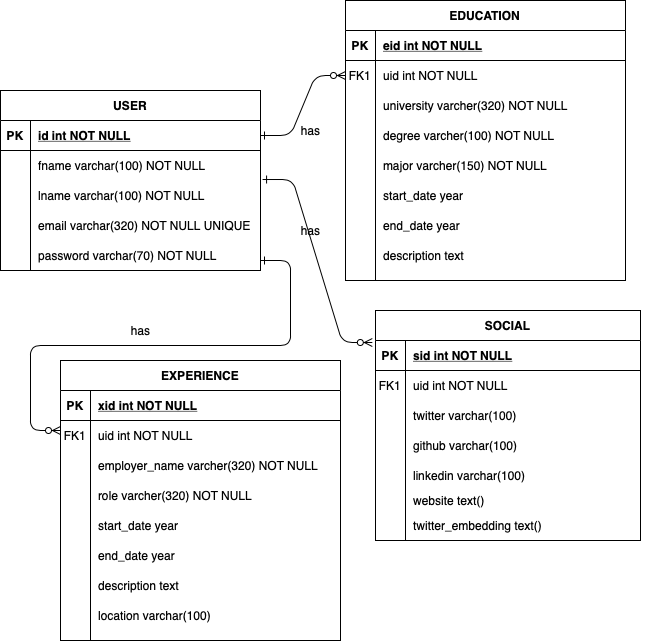

The diagram above was exported from draw.io. Its source (the exported page's mxGraphModel, read from the mxfile embedded in the PNG):
<mxGraphModel dx="1186" dy="639" grid="1" gridSize="10" guides="1" tooltips="1" connect="1" arrows="1" fold="1" page="1" pageScale="1" pageWidth="850" pageHeight="1100" math="0" shadow="0" extFonts="Permanent Marker^https://fonts.googleapis.com/css?family=Permanent+Marker">
  <root>
    <mxCell id="0" />
    <mxCell id="1" parent="0" />
    <mxCell id="C-vyLk0tnHw3VtMMgP7b-1" value="" style="edgeStyle=entityRelationEdgeStyle;endArrow=ERzeroToMany;startArrow=ERone;endFill=1;startFill=0;" parent="1" source="C-vyLk0tnHw3VtMMgP7b-24" target="C-vyLk0tnHw3VtMMgP7b-6" edge="1">
      <mxGeometry width="100" height="100" relative="1" as="geometry">
        <mxPoint x="340" y="720" as="sourcePoint" />
        <mxPoint x="440" y="620" as="targetPoint" />
      </mxGeometry>
    </mxCell>
    <mxCell id="C-vyLk0tnHw3VtMMgP7b-2" value="EDUCATION" style="shape=table;startSize=30;container=1;collapsible=1;childLayout=tableLayout;fixedRows=1;rowLines=0;fontStyle=1;align=center;resizeLast=1;" parent="1" vertex="1">
      <mxGeometry x="425" y="20" width="280" height="280" as="geometry" />
    </mxCell>
    <mxCell id="C-vyLk0tnHw3VtMMgP7b-3" value="" style="shape=partialRectangle;collapsible=0;dropTarget=0;pointerEvents=0;fillColor=none;points=[[0,0.5],[1,0.5]];portConstraint=eastwest;top=0;left=0;right=0;bottom=1;" parent="C-vyLk0tnHw3VtMMgP7b-2" vertex="1">
      <mxGeometry y="30" width="280" height="30" as="geometry" />
    </mxCell>
    <mxCell id="C-vyLk0tnHw3VtMMgP7b-4" value="PK" style="shape=partialRectangle;overflow=hidden;connectable=0;fillColor=none;top=0;left=0;bottom=0;right=0;fontStyle=1;" parent="C-vyLk0tnHw3VtMMgP7b-3" vertex="1">
      <mxGeometry width="30" height="30" as="geometry" />
    </mxCell>
    <mxCell id="C-vyLk0tnHw3VtMMgP7b-5" value="eid int NOT NULL " style="shape=partialRectangle;overflow=hidden;connectable=0;fillColor=none;top=0;left=0;bottom=0;right=0;align=left;spacingLeft=6;fontStyle=5;" parent="C-vyLk0tnHw3VtMMgP7b-3" vertex="1">
      <mxGeometry x="30" width="250" height="30" as="geometry" />
    </mxCell>
    <mxCell id="C-vyLk0tnHw3VtMMgP7b-6" value="" style="shape=partialRectangle;collapsible=0;dropTarget=0;pointerEvents=0;fillColor=none;points=[[0,0.5],[1,0.5]];portConstraint=eastwest;top=0;left=0;right=0;bottom=0;" parent="C-vyLk0tnHw3VtMMgP7b-2" vertex="1">
      <mxGeometry y="60" width="280" height="30" as="geometry" />
    </mxCell>
    <mxCell id="C-vyLk0tnHw3VtMMgP7b-7" value="FK1" style="shape=partialRectangle;overflow=hidden;connectable=0;fillColor=none;top=0;left=0;bottom=0;right=0;" parent="C-vyLk0tnHw3VtMMgP7b-6" vertex="1">
      <mxGeometry width="30" height="30" as="geometry" />
    </mxCell>
    <mxCell id="C-vyLk0tnHw3VtMMgP7b-8" value="uid int NOT NULL" style="shape=partialRectangle;overflow=hidden;connectable=0;fillColor=none;top=0;left=0;bottom=0;right=0;align=left;spacingLeft=6;" parent="C-vyLk0tnHw3VtMMgP7b-6" vertex="1">
      <mxGeometry x="30" width="250" height="30" as="geometry" />
    </mxCell>
    <mxCell id="C-vyLk0tnHw3VtMMgP7b-9" value="" style="shape=partialRectangle;collapsible=0;dropTarget=0;pointerEvents=0;fillColor=none;points=[[0,0.5],[1,0.5]];portConstraint=eastwest;top=0;left=0;right=0;bottom=0;" parent="C-vyLk0tnHw3VtMMgP7b-2" vertex="1">
      <mxGeometry y="90" width="280" height="30" as="geometry" />
    </mxCell>
    <mxCell id="C-vyLk0tnHw3VtMMgP7b-10" value="" style="shape=partialRectangle;overflow=hidden;connectable=0;fillColor=none;top=0;left=0;bottom=0;right=0;" parent="C-vyLk0tnHw3VtMMgP7b-9" vertex="1">
      <mxGeometry width="30" height="30" as="geometry" />
    </mxCell>
    <mxCell id="C-vyLk0tnHw3VtMMgP7b-11" value="university varcher(320) NOT NULL" style="shape=partialRectangle;overflow=hidden;connectable=0;fillColor=none;top=0;left=0;bottom=0;right=0;align=left;spacingLeft=6;" parent="C-vyLk0tnHw3VtMMgP7b-9" vertex="1">
      <mxGeometry x="30" width="250" height="30" as="geometry" />
    </mxCell>
    <mxCell id="C-vyLk0tnHw3VtMMgP7b-23" value="USER" style="shape=table;startSize=30;container=1;collapsible=1;childLayout=tableLayout;fixedRows=1;rowLines=0;fontStyle=1;align=center;resizeLast=1;" parent="1" vertex="1">
      <mxGeometry x="80" y="110" width="260" height="180" as="geometry">
        <mxRectangle x="120" y="120" width="70" height="30" as="alternateBounds" />
      </mxGeometry>
    </mxCell>
    <mxCell id="C-vyLk0tnHw3VtMMgP7b-24" value="" style="shape=partialRectangle;collapsible=0;dropTarget=0;pointerEvents=0;fillColor=none;points=[[0,0.5],[1,0.5]];portConstraint=eastwest;top=0;left=0;right=0;bottom=1;" parent="C-vyLk0tnHw3VtMMgP7b-23" vertex="1">
      <mxGeometry y="30" width="260" height="30" as="geometry" />
    </mxCell>
    <mxCell id="C-vyLk0tnHw3VtMMgP7b-25" value="PK" style="shape=partialRectangle;overflow=hidden;connectable=0;fillColor=none;top=0;left=0;bottom=0;right=0;fontStyle=1;" parent="C-vyLk0tnHw3VtMMgP7b-24" vertex="1">
      <mxGeometry width="30" height="30" as="geometry" />
    </mxCell>
    <mxCell id="C-vyLk0tnHw3VtMMgP7b-26" value="id int NOT NULL " style="shape=partialRectangle;overflow=hidden;connectable=0;fillColor=none;top=0;left=0;bottom=0;right=0;align=left;spacingLeft=6;fontStyle=5;" parent="C-vyLk0tnHw3VtMMgP7b-24" vertex="1">
      <mxGeometry x="30" width="230" height="30" as="geometry" />
    </mxCell>
    <mxCell id="C-vyLk0tnHw3VtMMgP7b-27" value="" style="shape=partialRectangle;collapsible=0;dropTarget=0;pointerEvents=0;fillColor=none;points=[[0,0.5],[1,0.5]];portConstraint=eastwest;top=0;left=0;right=0;bottom=0;" parent="C-vyLk0tnHw3VtMMgP7b-23" vertex="1">
      <mxGeometry y="60" width="260" height="30" as="geometry" />
    </mxCell>
    <mxCell id="C-vyLk0tnHw3VtMMgP7b-28" value="" style="shape=partialRectangle;overflow=hidden;connectable=0;fillColor=none;top=0;left=0;bottom=0;right=0;" parent="C-vyLk0tnHw3VtMMgP7b-27" vertex="1">
      <mxGeometry width="30" height="30" as="geometry" />
    </mxCell>
    <mxCell id="C-vyLk0tnHw3VtMMgP7b-29" value="fname varchar(100) NOT NULL" style="shape=partialRectangle;overflow=hidden;connectable=0;fillColor=none;top=0;left=0;bottom=0;right=0;align=left;spacingLeft=6;" parent="C-vyLk0tnHw3VtMMgP7b-27" vertex="1">
      <mxGeometry x="30" width="230" height="30" as="geometry" />
    </mxCell>
    <mxCell id="QeFDzHL37u2k8FEPT1wC-1" value="lname varchar(100) NOT NULL" style="shape=partialRectangle;overflow=hidden;connectable=0;fillColor=none;top=0;left=0;bottom=0;right=0;align=left;spacingLeft=6;" vertex="1" parent="1">
      <mxGeometry x="110" y="200" width="220" height="30" as="geometry" />
    </mxCell>
    <mxCell id="QeFDzHL37u2k8FEPT1wC-2" value="email varchar(320) NOT NULL UNIQUE" style="shape=partialRectangle;overflow=hidden;connectable=0;fillColor=none;top=0;left=0;bottom=0;right=0;align=left;spacingLeft=6;" vertex="1" parent="1">
      <mxGeometry x="110" y="230" width="220" height="30" as="geometry" />
    </mxCell>
    <mxCell id="QeFDzHL37u2k8FEPT1wC-3" value="password varchar(70) NOT NULL" style="shape=partialRectangle;overflow=hidden;connectable=0;fillColor=none;top=0;left=0;bottom=0;right=0;align=left;spacingLeft=6;" vertex="1" parent="1">
      <mxGeometry x="110" y="260" width="220" height="30" as="geometry" />
    </mxCell>
    <mxCell id="QeFDzHL37u2k8FEPT1wC-5" value="degree varcher(100) NOT NULL" style="shape=partialRectangle;overflow=hidden;connectable=0;fillColor=none;top=0;left=0;bottom=0;right=0;align=left;spacingLeft=6;" vertex="1" parent="1">
      <mxGeometry x="455" y="140" width="250" height="30" as="geometry" />
    </mxCell>
    <mxCell id="QeFDzHL37u2k8FEPT1wC-6" value="major varcher(150) NOT NULL" style="shape=partialRectangle;overflow=hidden;connectable=0;fillColor=none;top=0;left=0;bottom=0;right=0;align=left;spacingLeft=6;" vertex="1" parent="1">
      <mxGeometry x="455" y="170" width="250" height="30" as="geometry" />
    </mxCell>
    <mxCell id="QeFDzHL37u2k8FEPT1wC-7" value="start_date year " style="shape=partialRectangle;overflow=hidden;connectable=0;fillColor=none;top=0;left=0;bottom=0;right=0;align=left;spacingLeft=6;" vertex="1" parent="1">
      <mxGeometry x="455" y="200" width="250" height="30" as="geometry" />
    </mxCell>
    <mxCell id="QeFDzHL37u2k8FEPT1wC-8" value="end_date year " style="shape=partialRectangle;overflow=hidden;connectable=0;fillColor=none;top=0;left=0;bottom=0;right=0;align=left;spacingLeft=6;" vertex="1" parent="1">
      <mxGeometry x="455" y="230" width="250" height="30" as="geometry" />
    </mxCell>
    <mxCell id="QeFDzHL37u2k8FEPT1wC-9" value="has" style="text;html=1;align=center;verticalAlign=middle;resizable=0;points=[];autosize=1;strokeColor=none;" vertex="1" parent="1">
      <mxGeometry x="375" y="140" width="30" height="20" as="geometry" />
    </mxCell>
    <mxCell id="QeFDzHL37u2k8FEPT1wC-13" value="description text " style="shape=partialRectangle;overflow=hidden;connectable=0;fillColor=none;top=0;left=0;bottom=0;right=0;align=left;spacingLeft=6;" vertex="1" parent="1">
      <mxGeometry x="455" y="260" width="250" height="30" as="geometry" />
    </mxCell>
    <mxCell id="QeFDzHL37u2k8FEPT1wC-14" value="EXPERIENCE" style="shape=table;startSize=30;container=1;collapsible=1;childLayout=tableLayout;fixedRows=1;rowLines=0;fontStyle=1;align=center;resizeLast=1;" vertex="1" parent="1">
      <mxGeometry x="140" y="380" width="280" height="280" as="geometry" />
    </mxCell>
    <mxCell id="QeFDzHL37u2k8FEPT1wC-15" value="" style="shape=partialRectangle;collapsible=0;dropTarget=0;pointerEvents=0;fillColor=none;points=[[0,0.5],[1,0.5]];portConstraint=eastwest;top=0;left=0;right=0;bottom=1;" vertex="1" parent="QeFDzHL37u2k8FEPT1wC-14">
      <mxGeometry y="30" width="280" height="30" as="geometry" />
    </mxCell>
    <mxCell id="QeFDzHL37u2k8FEPT1wC-16" value="PK" style="shape=partialRectangle;overflow=hidden;connectable=0;fillColor=none;top=0;left=0;bottom=0;right=0;fontStyle=1;" vertex="1" parent="QeFDzHL37u2k8FEPT1wC-15">
      <mxGeometry width="30" height="30" as="geometry" />
    </mxCell>
    <mxCell id="QeFDzHL37u2k8FEPT1wC-17" value="xid int NOT NULL " style="shape=partialRectangle;overflow=hidden;connectable=0;fillColor=none;top=0;left=0;bottom=0;right=0;align=left;spacingLeft=6;fontStyle=5;" vertex="1" parent="QeFDzHL37u2k8FEPT1wC-15">
      <mxGeometry x="30" width="250" height="30" as="geometry" />
    </mxCell>
    <mxCell id="QeFDzHL37u2k8FEPT1wC-18" value="" style="shape=partialRectangle;collapsible=0;dropTarget=0;pointerEvents=0;fillColor=none;points=[[0,0.5],[1,0.5]];portConstraint=eastwest;top=0;left=0;right=0;bottom=0;" vertex="1" parent="QeFDzHL37u2k8FEPT1wC-14">
      <mxGeometry y="60" width="280" height="30" as="geometry" />
    </mxCell>
    <mxCell id="QeFDzHL37u2k8FEPT1wC-19" value="FK1" style="shape=partialRectangle;overflow=hidden;connectable=0;fillColor=none;top=0;left=0;bottom=0;right=0;" vertex="1" parent="QeFDzHL37u2k8FEPT1wC-18">
      <mxGeometry width="30" height="30" as="geometry" />
    </mxCell>
    <mxCell id="QeFDzHL37u2k8FEPT1wC-20" value="uid int NOT NULL" style="shape=partialRectangle;overflow=hidden;connectable=0;fillColor=none;top=0;left=0;bottom=0;right=0;align=left;spacingLeft=6;" vertex="1" parent="QeFDzHL37u2k8FEPT1wC-18">
      <mxGeometry x="30" width="250" height="30" as="geometry" />
    </mxCell>
    <mxCell id="QeFDzHL37u2k8FEPT1wC-21" value="" style="shape=partialRectangle;collapsible=0;dropTarget=0;pointerEvents=0;fillColor=none;points=[[0,0.5],[1,0.5]];portConstraint=eastwest;top=0;left=0;right=0;bottom=0;" vertex="1" parent="QeFDzHL37u2k8FEPT1wC-14">
      <mxGeometry y="90" width="280" height="30" as="geometry" />
    </mxCell>
    <mxCell id="QeFDzHL37u2k8FEPT1wC-22" value="" style="shape=partialRectangle;overflow=hidden;connectable=0;fillColor=none;top=0;left=0;bottom=0;right=0;" vertex="1" parent="QeFDzHL37u2k8FEPT1wC-21">
      <mxGeometry width="30" height="30" as="geometry" />
    </mxCell>
    <mxCell id="QeFDzHL37u2k8FEPT1wC-23" value="employer_name varcher(320) NOT NULL" style="shape=partialRectangle;overflow=hidden;connectable=0;fillColor=none;top=0;left=0;bottom=0;right=0;align=left;spacingLeft=6;" vertex="1" parent="QeFDzHL37u2k8FEPT1wC-21">
      <mxGeometry x="30" width="250" height="30" as="geometry" />
    </mxCell>
    <mxCell id="QeFDzHL37u2k8FEPT1wC-24" value="" style="edgeStyle=entityRelationEdgeStyle;endArrow=ERzeroToMany;startArrow=ERone;endFill=1;startFill=0;" edge="1" parent="1">
      <mxGeometry width="100" height="100" relative="1" as="geometry">
        <mxPoint x="340" y="280" as="sourcePoint" />
        <mxPoint x="140" y="450" as="targetPoint" />
      </mxGeometry>
    </mxCell>
    <mxCell id="QeFDzHL37u2k8FEPT1wC-26" value="has" style="text;html=1;align=center;verticalAlign=middle;resizable=0;points=[];autosize=1;strokeColor=none;" vertex="1" parent="1">
      <mxGeometry x="205" y="340" width="30" height="20" as="geometry" />
    </mxCell>
    <mxCell id="QeFDzHL37u2k8FEPT1wC-27" value="role varcher(320) NOT NULL" style="shape=partialRectangle;overflow=hidden;connectable=0;fillColor=none;top=0;left=0;bottom=0;right=0;align=left;spacingLeft=6;" vertex="1" parent="1">
      <mxGeometry x="170" y="500" width="250" height="30" as="geometry" />
    </mxCell>
    <mxCell id="QeFDzHL37u2k8FEPT1wC-29" value="start_date year " style="shape=partialRectangle;overflow=hidden;connectable=0;fillColor=none;top=0;left=0;bottom=0;right=0;align=left;spacingLeft=6;" vertex="1" parent="1">
      <mxGeometry x="170" y="530" width="250" height="30" as="geometry" />
    </mxCell>
    <mxCell id="QeFDzHL37u2k8FEPT1wC-30" value="end_date year " style="shape=partialRectangle;overflow=hidden;connectable=0;fillColor=none;top=0;left=0;bottom=0;right=0;align=left;spacingLeft=6;" vertex="1" parent="1">
      <mxGeometry x="170" y="560" width="250" height="30" as="geometry" />
    </mxCell>
    <mxCell id="QeFDzHL37u2k8FEPT1wC-31" value="description text " style="shape=partialRectangle;overflow=hidden;connectable=0;fillColor=none;top=0;left=0;bottom=0;right=0;align=left;spacingLeft=6;" vertex="1" parent="1">
      <mxGeometry x="170" y="590" width="250" height="30" as="geometry" />
    </mxCell>
    <mxCell id="QeFDzHL37u2k8FEPT1wC-32" value="location varchar(100)" style="shape=partialRectangle;overflow=hidden;connectable=0;fillColor=none;top=0;left=0;bottom=0;right=0;align=left;spacingLeft=6;" vertex="1" parent="1">
      <mxGeometry x="170" y="620" width="250" height="30" as="geometry" />
    </mxCell>
    <mxCell id="QeFDzHL37u2k8FEPT1wC-36" value="SOCIAL" style="shape=table;startSize=30;container=1;collapsible=1;childLayout=tableLayout;fixedRows=1;rowLines=0;fontStyle=1;align=center;resizeLast=1;" vertex="1" parent="1">
      <mxGeometry x="455" y="330" width="265" height="230" as="geometry">
        <mxRectangle x="120" y="120" width="70" height="30" as="alternateBounds" />
      </mxGeometry>
    </mxCell>
    <mxCell id="QeFDzHL37u2k8FEPT1wC-37" value="" style="shape=partialRectangle;collapsible=0;dropTarget=0;pointerEvents=0;fillColor=none;points=[[0,0.5],[1,0.5]];portConstraint=eastwest;top=0;left=0;right=0;bottom=1;" vertex="1" parent="QeFDzHL37u2k8FEPT1wC-36">
      <mxGeometry y="30" width="265" height="30" as="geometry" />
    </mxCell>
    <mxCell id="QeFDzHL37u2k8FEPT1wC-38" value="PK" style="shape=partialRectangle;overflow=hidden;connectable=0;fillColor=none;top=0;left=0;bottom=0;right=0;fontStyle=1;" vertex="1" parent="QeFDzHL37u2k8FEPT1wC-37">
      <mxGeometry width="30" height="30" as="geometry" />
    </mxCell>
    <mxCell id="QeFDzHL37u2k8FEPT1wC-39" value="sid int NOT NULL " style="shape=partialRectangle;overflow=hidden;connectable=0;fillColor=none;top=0;left=0;bottom=0;right=0;align=left;spacingLeft=6;fontStyle=5;" vertex="1" parent="QeFDzHL37u2k8FEPT1wC-37">
      <mxGeometry x="30" width="235" height="30" as="geometry" />
    </mxCell>
    <mxCell id="QeFDzHL37u2k8FEPT1wC-40" value="" style="shape=partialRectangle;collapsible=0;dropTarget=0;pointerEvents=0;fillColor=none;points=[[0,0.5],[1,0.5]];portConstraint=eastwest;top=0;left=0;right=0;bottom=0;" vertex="1" parent="QeFDzHL37u2k8FEPT1wC-36">
      <mxGeometry y="60" width="265" height="30" as="geometry" />
    </mxCell>
    <mxCell id="QeFDzHL37u2k8FEPT1wC-41" value="" style="shape=partialRectangle;overflow=hidden;connectable=0;fillColor=none;top=0;left=0;bottom=0;right=0;" vertex="1" parent="QeFDzHL37u2k8FEPT1wC-40">
      <mxGeometry width="30" height="30" as="geometry" />
    </mxCell>
    <mxCell id="QeFDzHL37u2k8FEPT1wC-42" value="" style="shape=partialRectangle;overflow=hidden;connectable=0;fillColor=none;top=0;left=0;bottom=0;right=0;align=left;spacingLeft=6;" vertex="1" parent="QeFDzHL37u2k8FEPT1wC-40">
      <mxGeometry x="30" width="235" height="30" as="geometry" />
    </mxCell>
    <mxCell id="QeFDzHL37u2k8FEPT1wC-44" value="" style="edgeStyle=entityRelationEdgeStyle;endArrow=ERzeroToMany;startArrow=ERone;endFill=1;startFill=0;entryX=-0.012;entryY=0.067;entryDx=0;entryDy=0;entryPerimeter=0;exitX=1.008;exitY=0.967;exitDx=0;exitDy=0;exitPerimeter=0;" edge="1" parent="1" source="C-vyLk0tnHw3VtMMgP7b-27" target="QeFDzHL37u2k8FEPT1wC-37">
      <mxGeometry width="100" height="100" relative="1" as="geometry">
        <mxPoint x="350" y="200" as="sourcePoint" />
        <mxPoint x="420" y="140" as="targetPoint" />
      </mxGeometry>
    </mxCell>
    <mxCell id="QeFDzHL37u2k8FEPT1wC-46" value="has" style="text;html=1;align=center;verticalAlign=middle;resizable=0;points=[];autosize=1;strokeColor=none;" vertex="1" parent="1">
      <mxGeometry x="375" y="240" width="30" height="20" as="geometry" />
    </mxCell>
    <mxCell id="QeFDzHL37u2k8FEPT1wC-47" value="uid int NOT NULL" style="shape=partialRectangle;overflow=hidden;connectable=0;fillColor=none;top=0;left=0;bottom=0;right=0;align=left;spacingLeft=6;" vertex="1" parent="1">
      <mxGeometry x="485" y="390" width="250" height="30" as="geometry" />
    </mxCell>
    <mxCell id="QeFDzHL37u2k8FEPT1wC-48" value="FK1" style="shape=partialRectangle;overflow=hidden;connectable=0;fillColor=none;top=0;left=0;bottom=0;right=0;" vertex="1" parent="1">
      <mxGeometry x="455" y="390" width="30" height="30" as="geometry" />
    </mxCell>
    <mxCell id="QeFDzHL37u2k8FEPT1wC-49" value="twitter varchar(100) " style="shape=partialRectangle;overflow=hidden;connectable=0;fillColor=none;top=0;left=0;bottom=0;right=0;align=left;spacingLeft=6;" vertex="1" parent="1">
      <mxGeometry x="485" y="420" width="250" height="30" as="geometry" />
    </mxCell>
    <mxCell id="QeFDzHL37u2k8FEPT1wC-50" value="github varchar(100) " style="shape=partialRectangle;overflow=hidden;connectable=0;fillColor=none;top=0;left=0;bottom=0;right=0;align=left;spacingLeft=6;" vertex="1" parent="1">
      <mxGeometry x="485" y="450" width="250" height="30" as="geometry" />
    </mxCell>
    <mxCell id="QeFDzHL37u2k8FEPT1wC-51" value="linkedin varchar(100) " style="shape=partialRectangle;overflow=hidden;connectable=0;fillColor=none;top=0;left=0;bottom=0;right=0;align=left;spacingLeft=6;" vertex="1" parent="1">
      <mxGeometry x="485" y="480" width="250" height="30" as="geometry" />
    </mxCell>
    <mxCell id="QeFDzHL37u2k8FEPT1wC-52" value="website text()" style="shape=partialRectangle;overflow=hidden;connectable=0;fillColor=none;top=0;left=0;bottom=0;right=0;align=left;spacingLeft=6;" vertex="1" parent="1">
      <mxGeometry x="485" y="505" width="250" height="30" as="geometry" />
    </mxCell>
    <mxCell id="QeFDzHL37u2k8FEPT1wC-53" value="twitter_embedding text()" style="shape=partialRectangle;overflow=hidden;connectable=0;fillColor=none;top=0;left=0;bottom=0;right=0;align=left;spacingLeft=6;" vertex="1" parent="1">
      <mxGeometry x="485" y="530" width="250" height="30" as="geometry" />
    </mxCell>
  </root>
</mxGraphModel>